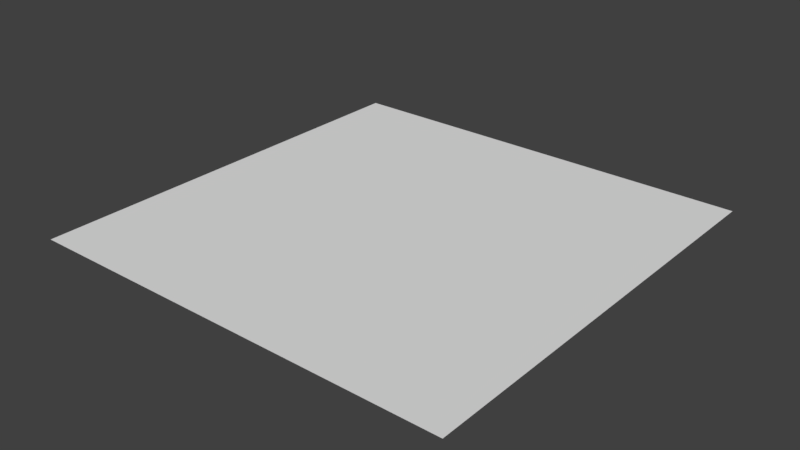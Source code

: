 # Source: CustomPlane.blend  (saved by Blender 2.79.0; exported with 4.5.12 LTS)
import bpy
from mathutils import Matrix  # noqa: F401  (used for matrix-valued properties, if any)

bpy.ops.wm.read_factory_settings(use_empty=True)
scene = bpy.context.scene
scene.name = 'Scene'

# ---- collections
col_collection_1 = bpy.data.collections.new('Collection 1'); scene.collection.children.link(col_collection_1)

# ---- world
world_world = bpy.data.worlds.new('World'); scene.world = world_world
world_world.color = (0.05088, 0.05088, 0.05088)
world_world.use_sun_shadow = False
world_world.sun_shadow_jitter_overblur = 0.0
world_world.cycles.sampling_method = 'MANUAL'

# ---- meshes
me_plane = bpy.data.meshes.new('Plane')
me_plane.from_pydata([(-1.0, -1.0, 0.0), (1.0, -1.0, 0.0), (-1.0, 1.0, 0.0), (1.0, 1.0, 0.0)], [], [(0, 1, 3, 2)])
me_plane.use_remesh_preserve_volume = False
me_plane.use_remesh_preserve_attributes = False
me_plane.use_mirror_vertex_groups = False
me_plane.update()

# ---- objects
ob_plane = bpy.data.objects.new('Plane', me_plane)

# ---- transforms, parenting, visibility, modifiers, constraints
ob_plane.location = (0.0, 0.0, 0.0)
ob_plane.lineart.crease_threshold = 0.0

# ---- collection membership
col_collection_1.objects.link(ob_plane)

# ---- scene / render settings (as saved in the file)
scene.frame_start = 1; scene.frame_end = 250; scene.frame_set(1)
scene.render.engine = 'BLENDER_EEVEE_NEXT'
scene.render.resolution_percentage = 50
scene.render.dither_intensity = 0.0
scene.cycles.use_denoising = False
scene.cycles.samples = 128
scene.cycles.sampling_pattern = 'TABULATED_SOBOL'
scene.cycles.use_adaptive_sampling = False
scene.cycles.use_light_tree = False
scene.cycles.blur_glossy = 0.0
scene.cycles.sample_clamp_indirect = 0.0
scene.view_settings.view_transform = 'Standard'
bpy.context.view_layer.update()

# ---- added for rendering (the .blend has no active camera and no usable light): camera, sun
cam_auto = bpy.data.cameras.new('AutoCamera')
cam_auto.lens = 50.0
cam_auto.sensor_width = 36.0
cam_auto.clip_end = 1000.0
ob_auto_camera = bpy.data.objects.new('AutoCamera', cam_auto)
scene.collection.objects.link(ob_auto_camera)
ob_auto_camera.location = (2.61693, -3.14032, 2.09354)
ob_auto_camera.rotation_euler = (1.09748, -7.21219e-08, 0.694738)
scene.camera = ob_auto_camera
light_auto_sun = bpy.data.lights.new('AutoSun', 'SUN')
light_auto_sun.energy = 3.0
light_auto_sun.angle = 0.0523599
ob_auto_sun = bpy.data.objects.new('AutoSun', light_auto_sun)
scene.collection.objects.link(ob_auto_sun)
ob_auto_sun.rotation_euler = (0.872665, 0.174533, 0.523599)
bpy.context.view_layer.update()

